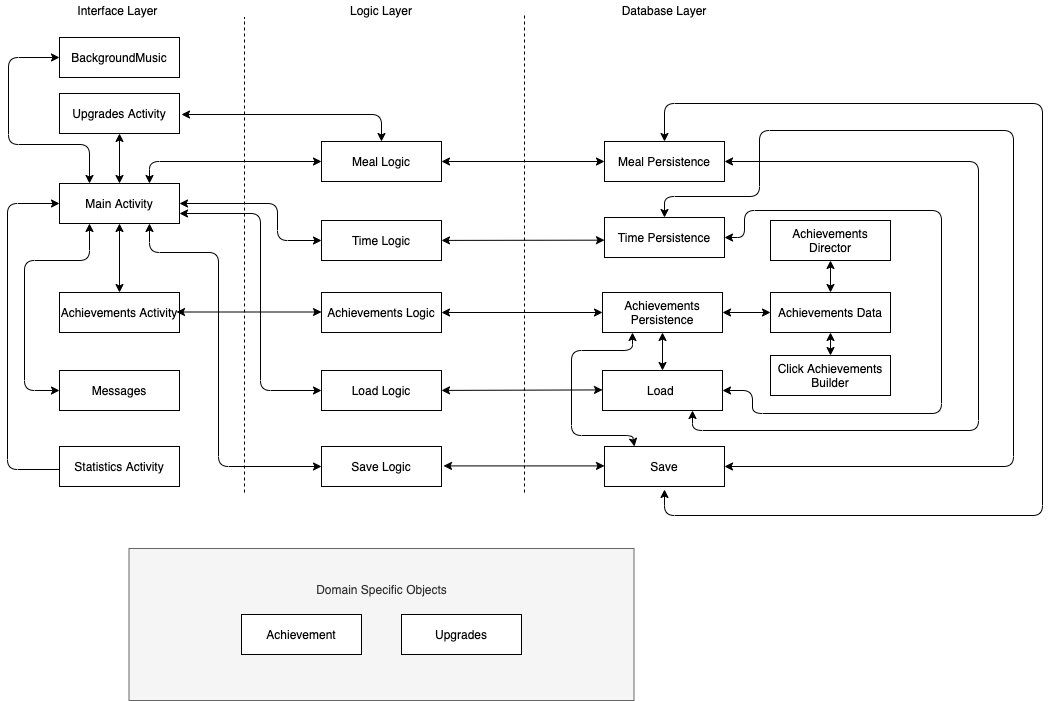

The diagram above was exported from draw.io. Its source (the exported page's mxGraphModel, read from the mxfile embedded in the PNG):
<mxGraphModel dx="1426" dy="801" grid="0" gridSize="10" guides="1" tooltips="1" connect="1" arrows="1" fold="1" page="1" pageScale="1" pageWidth="850" pageHeight="1100" background="#ffffff" math="0" shadow="0">
  <root>
    <mxCell id="0" />
    <mxCell id="1" parent="0" />
    <mxCell id="8PoII8MnSj257zplu-aF-1" value="" style="endArrow=none;dashed=1;html=1;" parent="1" edge="1">
      <mxGeometry width="50" height="50" relative="1" as="geometry">
        <mxPoint x="280" y="636" as="sourcePoint" />
        <mxPoint x="280" y="161" as="targetPoint" />
      </mxGeometry>
    </mxCell>
    <mxCell id="8PoII8MnSj257zplu-aF-2" value="" style="endArrow=none;dashed=1;html=1;" parent="1" edge="1">
      <mxGeometry width="50" height="50" relative="1" as="geometry">
        <mxPoint x="560" y="636" as="sourcePoint" />
        <mxPoint x="560" y="158" as="targetPoint" />
      </mxGeometry>
    </mxCell>
    <mxCell id="8PoII8MnSj257zplu-aF-5" value="Interface Layer&amp;nbsp;" style="text;html=1;strokeColor=none;fillColor=none;align=center;verticalAlign=middle;whiteSpace=wrap;rounded=0;" parent="1" vertex="1">
      <mxGeometry x="105" y="144" width="100" height="20" as="geometry" />
    </mxCell>
    <mxCell id="8PoII8MnSj257zplu-aF-6" value="Logic Layer" style="text;html=1;strokeColor=none;fillColor=none;align=center;verticalAlign=middle;whiteSpace=wrap;rounded=0;" parent="1" vertex="1">
      <mxGeometry x="372" y="144" width="90" height="20" as="geometry" />
    </mxCell>
    <mxCell id="8PoII8MnSj257zplu-aF-7" value="Database Layer" style="text;html=1;strokeColor=none;fillColor=none;align=center;verticalAlign=middle;whiteSpace=wrap;rounded=0;" parent="1" vertex="1">
      <mxGeometry x="650" y="144" width="100" height="20" as="geometry" />
    </mxCell>
    <mxCell id="8PoII8MnSj257zplu-aF-8" value="Main Activity" style="rounded=0;whiteSpace=wrap;html=1;" parent="1" vertex="1">
      <mxGeometry x="95" y="327" width="120" height="40" as="geometry" />
    </mxCell>
    <mxCell id="8PoII8MnSj257zplu-aF-9" value="Meal Persistence" style="rounded=0;whiteSpace=wrap;html=1;" parent="1" vertex="1">
      <mxGeometry x="640" y="285" width="120" height="40" as="geometry" />
    </mxCell>
    <mxCell id="8PoII8MnSj257zplu-aF-10" value="Statistics Activity" style="rounded=0;whiteSpace=wrap;html=1;" parent="1" vertex="1">
      <mxGeometry x="95" y="590" width="120" height="40" as="geometry" />
    </mxCell>
    <mxCell id="8PoII8MnSj257zplu-aF-12" value="Meal Logic" style="rounded=0;whiteSpace=wrap;html=1;" parent="1" vertex="1">
      <mxGeometry x="357" y="285" width="120" height="40" as="geometry" />
    </mxCell>
    <mxCell id="8PoII8MnSj257zplu-aF-14" value="Time Logic" style="rounded=0;whiteSpace=wrap;html=1;" parent="1" vertex="1">
      <mxGeometry x="357" y="364" width="120" height="40" as="geometry" />
    </mxCell>
    <mxCell id="bxbH7onyX8ue3WwYuVa5-5" value="Time Persistence" style="rounded=0;whiteSpace=wrap;html=1;" parent="1" vertex="1">
      <mxGeometry x="640" y="361" width="120" height="40" as="geometry" />
    </mxCell>
    <mxCell id="bxbH7onyX8ue3WwYuVa5-6" value="" style="endArrow=classic;startArrow=classic;html=1;entryX=0;entryY=0.5;entryDx=0;entryDy=0;exitX=1;exitY=0.5;exitDx=0;exitDy=0;" parent="1" source="8PoII8MnSj257zplu-aF-12" target="8PoII8MnSj257zplu-aF-9" edge="1">
      <mxGeometry width="50" height="50" relative="1" as="geometry">
        <mxPoint x="230" y="540" as="sourcePoint" />
        <mxPoint x="280" y="490" as="targetPoint" />
      </mxGeometry>
    </mxCell>
    <mxCell id="bxbH7onyX8ue3WwYuVa5-9" value="" style="endArrow=classic;startArrow=classic;html=1;entryX=0;entryY=0.5;entryDx=0;entryDy=0;" parent="1" source="8PoII8MnSj257zplu-aF-14" edge="1">
      <mxGeometry width="50" height="50" relative="1" as="geometry">
        <mxPoint x="482" y="384" as="sourcePoint" />
        <mxPoint x="640" y="383.65999999999997" as="targetPoint" />
      </mxGeometry>
    </mxCell>
    <mxCell id="bxbH7onyX8ue3WwYuVa5-10" value="" style="endArrow=classic;startArrow=classic;html=1;entryX=0;entryY=0.5;entryDx=0;entryDy=0;exitX=0.75;exitY=0;exitDx=0;exitDy=0;" parent="1" source="8PoII8MnSj257zplu-aF-8" target="8PoII8MnSj257zplu-aF-12" edge="1">
      <mxGeometry width="50" height="50" relative="1" as="geometry">
        <mxPoint x="210" y="312" as="sourcePoint" />
        <mxPoint x="330" y="390" as="targetPoint" />
        <Array as="points">
          <mxPoint x="185" y="305" />
        </Array>
      </mxGeometry>
    </mxCell>
    <mxCell id="bxbH7onyX8ue3WwYuVa5-17" value="" style="endArrow=classic;startArrow=classic;html=1;entryX=0;entryY=0.5;entryDx=0;entryDy=0;exitX=1;exitY=0.5;exitDx=0;exitDy=0;" parent="1" source="8PoII8MnSj257zplu-aF-8" target="8PoII8MnSj257zplu-aF-14" edge="1">
      <mxGeometry width="50" height="50" relative="1" as="geometry">
        <mxPoint x="260" y="480" as="sourcePoint" />
        <mxPoint x="310" y="430" as="targetPoint" />
        <Array as="points">
          <mxPoint x="313" y="347" />
          <mxPoint x="313" y="384" />
        </Array>
      </mxGeometry>
    </mxCell>
    <mxCell id="bxbH7onyX8ue3WwYuVa5-19" value="" style="endArrow=classic;html=1;entryX=0;entryY=0.5;entryDx=0;entryDy=0;" parent="1" target="8PoII8MnSj257zplu-aF-8" edge="1">
      <mxGeometry width="50" height="50" relative="1" as="geometry">
        <mxPoint x="95" y="613" as="sourcePoint" />
        <mxPoint x="95" y="332" as="targetPoint" />
        <Array as="points">
          <mxPoint x="43" y="613" />
          <mxPoint x="43" y="347" />
        </Array>
      </mxGeometry>
    </mxCell>
    <mxCell id="BSvS0D4GkOKzHCfSd6-G-1" value="Upgrades Activity" style="rounded=0;whiteSpace=wrap;html=1;" parent="1" vertex="1">
      <mxGeometry x="95" y="237" width="120" height="40" as="geometry" />
    </mxCell>
    <mxCell id="BSvS0D4GkOKzHCfSd6-G-2" value="Achievements Activity" style="rounded=0;whiteSpace=wrap;html=1;" parent="1" vertex="1">
      <mxGeometry x="95" y="436" width="120" height="40" as="geometry" />
    </mxCell>
    <mxCell id="BSvS0D4GkOKzHCfSd6-G-3" value="Achievements Logic" style="rounded=0;whiteSpace=wrap;html=1;" parent="1" vertex="1">
      <mxGeometry x="357" y="436" width="120" height="40" as="geometry" />
    </mxCell>
    <mxCell id="BSvS0D4GkOKzHCfSd6-G-5" value="Achievements Persistence" style="rounded=0;whiteSpace=wrap;html=1;" parent="1" vertex="1">
      <mxGeometry x="638" y="436" width="120" height="40" as="geometry" />
    </mxCell>
    <mxCell id="BSvS0D4GkOKzHCfSd6-G-6" value="" style="endArrow=classic;startArrow=classic;html=1;entryX=0;entryY=0.5;entryDx=0;entryDy=0;" parent="1" target="BSvS0D4GkOKzHCfSd6-G-5" edge="1">
      <mxGeometry width="50" height="50" relative="1" as="geometry">
        <mxPoint x="477" y="456" as="sourcePoint" />
        <mxPoint x="640" y="459.4999999999999" as="targetPoint" />
      </mxGeometry>
    </mxCell>
    <mxCell id="BSvS0D4GkOKzHCfSd6-G-7" value="" style="endArrow=classic;startArrow=classic;html=1;entryX=0.5;entryY=1;entryDx=0;entryDy=0;exitX=0.5;exitY=0;exitDx=0;exitDy=0;" parent="1" source="8PoII8MnSj257zplu-aF-8" target="BSvS0D4GkOKzHCfSd6-G-1" edge="1">
      <mxGeometry width="50" height="50" relative="1" as="geometry">
        <mxPoint x="359" y="496" as="sourcePoint" />
        <mxPoint x="409" y="446" as="targetPoint" />
      </mxGeometry>
    </mxCell>
    <mxCell id="BSvS0D4GkOKzHCfSd6-G-8" value="" style="endArrow=classic;startArrow=classic;html=1;entryX=0.5;entryY=1;entryDx=0;entryDy=0;exitX=0.5;exitY=0;exitDx=0;exitDy=0;" parent="1" source="BSvS0D4GkOKzHCfSd6-G-2" target="8PoII8MnSj257zplu-aF-8" edge="1">
      <mxGeometry width="50" height="50" relative="1" as="geometry">
        <mxPoint x="130" y="417" as="sourcePoint" />
        <mxPoint x="130" y="367" as="targetPoint" />
      </mxGeometry>
    </mxCell>
    <mxCell id="BSvS0D4GkOKzHCfSd6-G-9" value="" style="endArrow=classic;startArrow=classic;html=1;" parent="1" edge="1">
      <mxGeometry width="50" height="50" relative="1" as="geometry">
        <mxPoint x="212" y="455.5" as="sourcePoint" />
        <mxPoint x="357" y="455.5" as="targetPoint" />
      </mxGeometry>
    </mxCell>
    <mxCell id="BSvS0D4GkOKzHCfSd6-G-10" value="Domain Specific Objects&lt;br&gt;&lt;br&gt;&lt;br&gt;&lt;br&gt;&lt;br&gt;&lt;br&gt;" style="rounded=0;whiteSpace=wrap;html=1;fillColor=#f5f5f5;strokeColor=#666666;fontColor=#333333;" parent="1" vertex="1">
      <mxGeometry x="164.5" y="692" width="505" height="152" as="geometry" />
    </mxCell>
    <mxCell id="BSvS0D4GkOKzHCfSd6-G-12" value="Achievement" style="rounded=0;whiteSpace=wrap;html=1;" parent="1" vertex="1">
      <mxGeometry x="277" y="758" width="120" height="40" as="geometry" />
    </mxCell>
    <mxCell id="BSvS0D4GkOKzHCfSd6-G-13" value="Upgrades" style="rounded=0;whiteSpace=wrap;html=1;" parent="1" vertex="1">
      <mxGeometry x="437" y="758" width="120" height="40" as="geometry" />
    </mxCell>
    <mxCell id="BSvS0D4GkOKzHCfSd6-G-14" value="" style="endArrow=classic;startArrow=classic;html=1;entryX=0.5;entryY=0;entryDx=0;entryDy=0;" parent="1" target="8PoII8MnSj257zplu-aF-12" edge="1">
      <mxGeometry width="50" height="50" relative="1" as="geometry">
        <mxPoint x="217" y="258" as="sourcePoint" />
        <mxPoint x="409" y="432" as="targetPoint" />
        <Array as="points">
          <mxPoint x="417" y="258" />
        </Array>
      </mxGeometry>
    </mxCell>
    <mxCell id="x-eo_T731rqHaGaGK9TY-1" value="Save" style="rounded=0;whiteSpace=wrap;html=1;" parent="1" vertex="1">
      <mxGeometry x="640" y="590" width="120" height="40" as="geometry" />
    </mxCell>
    <mxCell id="x-eo_T731rqHaGaGK9TY-2" value="Load&amp;nbsp;" style="rounded=0;whiteSpace=wrap;html=1;" parent="1" vertex="1">
      <mxGeometry x="638" y="514" width="120" height="40" as="geometry" />
    </mxCell>
    <mxCell id="x-eo_T731rqHaGaGK9TY-3" value="Load Logic" style="rounded=0;whiteSpace=wrap;html=1;" parent="1" vertex="1">
      <mxGeometry x="357" y="514" width="120" height="40" as="geometry" />
    </mxCell>
    <mxCell id="x-eo_T731rqHaGaGK9TY-4" value="Save Logic" style="rounded=0;whiteSpace=wrap;html=1;" parent="1" vertex="1">
      <mxGeometry x="357" y="590" width="120" height="40" as="geometry" />
    </mxCell>
    <mxCell id="x-eo_T731rqHaGaGK9TY-5" value="BackgroundMusic" style="rounded=0;whiteSpace=wrap;html=1;" parent="1" vertex="1">
      <mxGeometry x="95" y="181" width="120" height="40" as="geometry" />
    </mxCell>
    <mxCell id="x-eo_T731rqHaGaGK9TY-6" value="" style="endArrow=classic;startArrow=classic;html=1;entryX=0;entryY=0.5;entryDx=0;entryDy=0;exitX=0.25;exitY=0;exitDx=0;exitDy=0;" parent="1" source="8PoII8MnSj257zplu-aF-8" target="x-eo_T731rqHaGaGK9TY-5" edge="1">
      <mxGeometry width="50" height="50" relative="1" as="geometry">
        <mxPoint x="63" y="214" as="sourcePoint" />
        <mxPoint x="449" y="461" as="targetPoint" />
        <Array as="points">
          <mxPoint x="125" y="288" />
          <mxPoint x="44" y="288" />
          <mxPoint x="44" y="201" />
        </Array>
      </mxGeometry>
    </mxCell>
    <mxCell id="zWwb0KggZp_3W3u3eBzd-2" value="" style="endArrow=classic;startArrow=classic;html=1;entryX=0;entryY=0.5;entryDx=0;entryDy=0;" parent="1" edge="1">
      <mxGeometry width="50" height="50" relative="1" as="geometry">
        <mxPoint x="477" y="533.91" as="sourcePoint" />
        <mxPoint x="638" y="533.41" as="targetPoint" />
      </mxGeometry>
    </mxCell>
    <mxCell id="zWwb0KggZp_3W3u3eBzd-3" value="" style="endArrow=classic;startArrow=classic;html=1;entryX=0;entryY=0.5;entryDx=0;entryDy=0;" parent="1" edge="1">
      <mxGeometry width="50" height="50" relative="1" as="geometry">
        <mxPoint x="479" y="609.41" as="sourcePoint" />
        <mxPoint x="640" y="609.41" as="targetPoint" />
      </mxGeometry>
    </mxCell>
    <mxCell id="zWwb0KggZp_3W3u3eBzd-4" value="Achievements Data" style="rounded=0;whiteSpace=wrap;html=1;" parent="1" vertex="1">
      <mxGeometry x="806" y="436" width="120" height="40" as="geometry" />
    </mxCell>
    <mxCell id="zWwb0KggZp_3W3u3eBzd-5" value="Click Achievements Builder" style="rounded=0;whiteSpace=wrap;html=1;" parent="1" vertex="1">
      <mxGeometry x="806" y="499" width="120" height="40" as="geometry" />
    </mxCell>
    <mxCell id="zWwb0KggZp_3W3u3eBzd-6" value="Achievements Director" style="rounded=0;whiteSpace=wrap;html=1;" parent="1" vertex="1">
      <mxGeometry x="806" y="364" width="120" height="40" as="geometry" />
    </mxCell>
    <mxCell id="zWwb0KggZp_3W3u3eBzd-7" value="" style="endArrow=classic;startArrow=classic;html=1;entryX=0.5;entryY=1;entryDx=0;entryDy=0;" parent="1" source="zWwb0KggZp_3W3u3eBzd-5" target="zWwb0KggZp_3W3u3eBzd-4" edge="1">
      <mxGeometry width="50" height="50" relative="1" as="geometry">
        <mxPoint x="866" y="478.28932188134524" as="sourcePoint" />
        <mxPoint x="866" y="483" as="targetPoint" />
      </mxGeometry>
    </mxCell>
    <mxCell id="zWwb0KggZp_3W3u3eBzd-8" value="" style="endArrow=classic;startArrow=classic;html=1;entryX=0.5;entryY=1;entryDx=0;entryDy=0;exitX=0.5;exitY=0;exitDx=0;exitDy=0;" parent="1" source="zWwb0KggZp_3W3u3eBzd-4" target="zWwb0KggZp_3W3u3eBzd-6" edge="1">
      <mxGeometry width="50" height="50" relative="1" as="geometry">
        <mxPoint x="876" y="509" as="sourcePoint" />
        <mxPoint x="876" y="486" as="targetPoint" />
      </mxGeometry>
    </mxCell>
    <mxCell id="zWwb0KggZp_3W3u3eBzd-9" value="" style="endArrow=classic;startArrow=classic;html=1;entryX=1;entryY=0.5;entryDx=0;entryDy=0;exitX=0;exitY=0.5;exitDx=0;exitDy=0;" parent="1" source="zWwb0KggZp_3W3u3eBzd-4" target="BSvS0D4GkOKzHCfSd6-G-5" edge="1">
      <mxGeometry width="50" height="50" relative="1" as="geometry">
        <mxPoint x="876" y="446" as="sourcePoint" />
        <mxPoint x="876" y="414" as="targetPoint" />
      </mxGeometry>
    </mxCell>
    <mxCell id="zWwb0KggZp_3W3u3eBzd-10" value="Messages" style="rounded=0;whiteSpace=wrap;html=1;" parent="1" vertex="1">
      <mxGeometry x="95" y="514" width="120" height="40" as="geometry" />
    </mxCell>
    <mxCell id="zWwb0KggZp_3W3u3eBzd-11" value="" style="endArrow=classic;startArrow=classic;html=1;entryX=0.25;entryY=1;entryDx=0;entryDy=0;exitX=0;exitY=0.5;exitDx=0;exitDy=0;" parent="1" source="zWwb0KggZp_3W3u3eBzd-10" target="8PoII8MnSj257zplu-aF-8" edge="1">
      <mxGeometry width="50" height="50" relative="1" as="geometry">
        <mxPoint x="380" y="488" as="sourcePoint" />
        <mxPoint x="430" y="438" as="targetPoint" />
        <Array as="points">
          <mxPoint x="60" y="534" />
          <mxPoint x="60" y="404" />
          <mxPoint x="125" y="404" />
        </Array>
      </mxGeometry>
    </mxCell>
    <mxCell id="zWwb0KggZp_3W3u3eBzd-12" value="" style="endArrow=classic;startArrow=classic;html=1;entryX=0.5;entryY=1;entryDx=0;entryDy=0;exitX=0.5;exitY=0;exitDx=0;exitDy=0;" parent="1" source="x-eo_T731rqHaGaGK9TY-2" target="BSvS0D4GkOKzHCfSd6-G-5" edge="1">
      <mxGeometry width="50" height="50" relative="1" as="geometry">
        <mxPoint x="209" y="474" as="sourcePoint" />
        <mxPoint x="259" y="424" as="targetPoint" />
      </mxGeometry>
    </mxCell>
    <mxCell id="zWwb0KggZp_3W3u3eBzd-13" value="" style="endArrow=classic;startArrow=classic;html=1;entryX=1;entryY=0.5;entryDx=0;entryDy=0;exitX=1;exitY=0.5;exitDx=0;exitDy=0;" parent="1" source="x-eo_T731rqHaGaGK9TY-2" target="bxbH7onyX8ue3WwYuVa5-5" edge="1">
      <mxGeometry width="50" height="50" relative="1" as="geometry">
        <mxPoint x="915" y="306" as="sourcePoint" />
        <mxPoint x="708" y="486" as="targetPoint" />
        <Array as="points">
          <mxPoint x="788" y="534" />
          <mxPoint x="788" y="557" />
          <mxPoint x="977" y="557" />
          <mxPoint x="977" y="354" />
          <mxPoint x="780" y="354" />
          <mxPoint x="780" y="381" />
        </Array>
      </mxGeometry>
    </mxCell>
    <mxCell id="zWwb0KggZp_3W3u3eBzd-14" value="" style="endArrow=classic;startArrow=classic;html=1;entryX=1;entryY=0.5;entryDx=0;entryDy=0;exitX=0.75;exitY=1;exitDx=0;exitDy=0;" parent="1" source="x-eo_T731rqHaGaGK9TY-2" edge="1">
      <mxGeometry width="50" height="50" relative="1" as="geometry">
        <mxPoint x="914.9999999999995" y="230" as="sourcePoint" />
        <mxPoint x="760.0000000000005" y="305" as="targetPoint" />
        <Array as="points">
          <mxPoint x="728" y="574" />
          <mxPoint x="1014" y="574" />
          <mxPoint x="1014" y="305" />
        </Array>
      </mxGeometry>
    </mxCell>
    <mxCell id="zWwb0KggZp_3W3u3eBzd-15" value="" style="endArrow=classic;startArrow=classic;html=1;entryX=0.5;entryY=0;entryDx=0;entryDy=0;" parent="1" target="8PoII8MnSj257zplu-aF-9" edge="1">
      <mxGeometry width="50" height="50" relative="1" as="geometry">
        <mxPoint x="700" y="633" as="sourcePoint" />
        <mxPoint x="259" y="424" as="targetPoint" />
        <Array as="points">
          <mxPoint x="700" y="659" />
          <mxPoint x="1078" y="659" />
          <mxPoint x="1078" y="247" />
          <mxPoint x="700" y="247" />
        </Array>
      </mxGeometry>
    </mxCell>
    <mxCell id="zWwb0KggZp_3W3u3eBzd-16" value="" style="endArrow=classic;startArrow=classic;html=1;entryX=0.25;entryY=1;entryDx=0;entryDy=0;exitX=0.25;exitY=0;exitDx=0;exitDy=0;" parent="1" source="x-eo_T731rqHaGaGK9TY-1" target="BSvS0D4GkOKzHCfSd6-G-5" edge="1">
      <mxGeometry width="50" height="50" relative="1" as="geometry">
        <mxPoint x="296" y="474" as="sourcePoint" />
        <mxPoint x="346" y="424" as="targetPoint" />
        <Array as="points">
          <mxPoint x="668" y="579" />
          <mxPoint x="607" y="579" />
          <mxPoint x="607" y="494" />
          <mxPoint x="668" y="494" />
        </Array>
      </mxGeometry>
    </mxCell>
    <mxCell id="zWwb0KggZp_3W3u3eBzd-17" value="" style="endArrow=classic;startArrow=classic;html=1;exitX=0;exitY=0.5;exitDx=0;exitDy=0;entryX=1;entryY=0.75;entryDx=0;entryDy=0;" parent="1" source="x-eo_T731rqHaGaGK9TY-3" target="8PoII8MnSj257zplu-aF-8" edge="1">
      <mxGeometry width="50" height="50" relative="1" as="geometry">
        <mxPoint x="296" y="474" as="sourcePoint" />
        <mxPoint x="346" y="424" as="targetPoint" />
        <Array as="points">
          <mxPoint x="296" y="534" />
          <mxPoint x="296" y="357" />
        </Array>
      </mxGeometry>
    </mxCell>
    <mxCell id="zWwb0KggZp_3W3u3eBzd-18" value="" style="endArrow=classic;startArrow=classic;html=1;entryX=0;entryY=0.5;entryDx=0;entryDy=0;exitX=0.75;exitY=1;exitDx=0;exitDy=0;" parent="1" source="8PoII8MnSj257zplu-aF-8" target="x-eo_T731rqHaGaGK9TY-4" edge="1">
      <mxGeometry width="50" height="50" relative="1" as="geometry">
        <mxPoint x="268" y="610" as="sourcePoint" />
        <mxPoint x="318" y="560" as="targetPoint" />
        <Array as="points">
          <mxPoint x="185" y="396" />
          <mxPoint x="254" y="396" />
          <mxPoint x="254" y="610" />
        </Array>
      </mxGeometry>
    </mxCell>
    <mxCell id="zWwb0KggZp_3W3u3eBzd-19" value="" style="endArrow=classic;startArrow=classic;html=1;entryX=0.5;entryY=0;entryDx=0;entryDy=0;exitX=1;exitY=0.5;exitDx=0;exitDy=0;" parent="1" source="x-eo_T731rqHaGaGK9TY-1" target="bxbH7onyX8ue3WwYuVa5-5" edge="1">
      <mxGeometry width="50" height="50" relative="1" as="geometry">
        <mxPoint x="296" y="474" as="sourcePoint" />
        <mxPoint x="346" y="424" as="targetPoint" />
        <Array as="points">
          <mxPoint x="1049" y="610" />
          <mxPoint x="1049" y="274" />
          <mxPoint x="795" y="274" />
          <mxPoint x="795" y="340" />
          <mxPoint x="700" y="340" />
        </Array>
      </mxGeometry>
    </mxCell>
  </root>
</mxGraphModel>